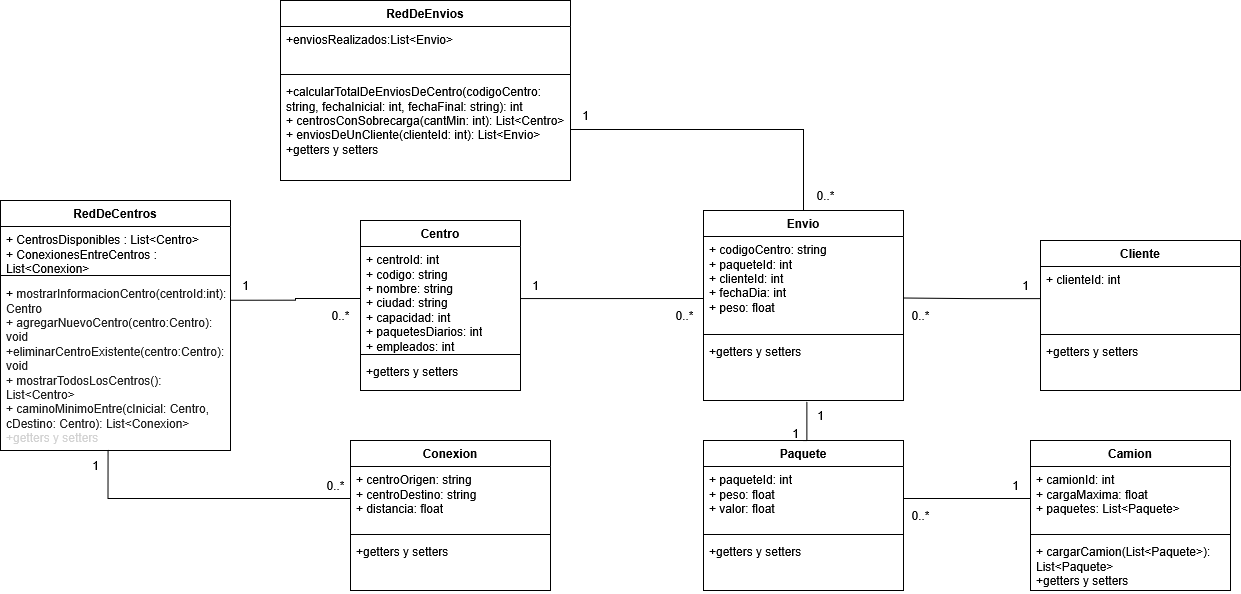

The diagram above was exported from draw.io. Its source (the exported page's mxGraphModel, read from the mxfile embedded in the PNG):
<mxGraphModel dx="1613" dy="1668" grid="1" gridSize="10" guides="1" tooltips="1" connect="1" arrows="1" fold="1" page="1" pageScale="1" pageWidth="827" pageHeight="1169" math="0" shadow="0">
  <root>
    <mxCell id="0" />
    <mxCell id="1" parent="0" />
    <mxCell id="2kvWV283E8Vo3jWq-Gzl-1" value="Centro" style="swimlane;fontStyle=1;align=center;verticalAlign=top;childLayout=stackLayout;horizontal=1;startSize=26;horizontalStack=0;resizeParent=1;resizeParentMax=0;resizeLast=0;collapsible=1;marginBottom=0;whiteSpace=wrap;html=1;" parent="1" vertex="1">
      <mxGeometry x="70" width="160" height="170" as="geometry" />
    </mxCell>
    <mxCell id="2kvWV283E8Vo3jWq-Gzl-2" value="+ centroId: int&lt;div&gt;+ codigo: string&lt;div&gt;+ nombre: string&lt;/div&gt;&lt;div&gt;+ ciudad: string&lt;/div&gt;&lt;div&gt;+ capacidad: int&lt;/div&gt;&lt;div&gt;+ paquetesDiarios: int&lt;/div&gt;&lt;div&gt;+ empleados: int&lt;/div&gt;&lt;/div&gt;" style="text;strokeColor=none;fillColor=none;align=left;verticalAlign=top;spacingLeft=4;spacingRight=4;overflow=hidden;rotatable=0;points=[[0,0.5],[1,0.5]];portConstraint=eastwest;whiteSpace=wrap;html=1;" parent="2kvWV283E8Vo3jWq-Gzl-1" vertex="1">
      <mxGeometry y="26" width="160" height="104" as="geometry" />
    </mxCell>
    <mxCell id="2kvWV283E8Vo3jWq-Gzl-3" value="" style="line;strokeWidth=1;fillColor=none;align=left;verticalAlign=middle;spacingTop=-1;spacingLeft=3;spacingRight=3;rotatable=0;labelPosition=right;points=[];portConstraint=eastwest;strokeColor=inherit;" parent="2kvWV283E8Vo3jWq-Gzl-1" vertex="1">
      <mxGeometry y="130" width="160" height="8" as="geometry" />
    </mxCell>
    <mxCell id="2kvWV283E8Vo3jWq-Gzl-4" value="+getters y setters" style="text;strokeColor=none;fillColor=none;align=left;verticalAlign=top;spacingLeft=4;spacingRight=4;overflow=hidden;rotatable=0;points=[[0,0.5],[1,0.5]];portConstraint=eastwest;whiteSpace=wrap;html=1;" parent="2kvWV283E8Vo3jWq-Gzl-1" vertex="1">
      <mxGeometry y="138" width="160" height="32" as="geometry" />
    </mxCell>
    <mxCell id="2kvWV283E8Vo3jWq-Gzl-44" style="edgeStyle=orthogonalEdgeStyle;rounded=0;orthogonalLoop=1;jettySize=auto;html=1;exitX=0.5;exitY=0;exitDx=0;exitDy=0;endArrow=none;endFill=0;" parent="1" source="2kvWV283E8Vo3jWq-Gzl-56" target="2kvWV283E8Vo3jWq-Gzl-43" edge="1">
      <mxGeometry relative="1" as="geometry">
        <mxPoint x="554" y="10" as="sourcePoint" />
      </mxGeometry>
    </mxCell>
    <mxCell id="2kvWV283E8Vo3jWq-Gzl-21" value="Camion" style="swimlane;fontStyle=1;align=center;verticalAlign=top;childLayout=stackLayout;horizontal=1;startSize=26;horizontalStack=0;resizeParent=1;resizeParentMax=0;resizeLast=0;collapsible=1;marginBottom=0;whiteSpace=wrap;html=1;" parent="1" vertex="1">
      <mxGeometry x="740" y="220" width="200" height="150" as="geometry" />
    </mxCell>
    <mxCell id="2kvWV283E8Vo3jWq-Gzl-22" value="+ camionId: int&lt;div&gt;+ cargaMaxima: float&lt;/div&gt;&lt;div&gt;+ paquetes: List&amp;lt;Paquete&amp;gt;&lt;/div&gt;" style="text;strokeColor=none;fillColor=none;align=left;verticalAlign=top;spacingLeft=4;spacingRight=4;overflow=hidden;rotatable=0;points=[[0,0.5],[1,0.5]];portConstraint=eastwest;whiteSpace=wrap;html=1;" parent="2kvWV283E8Vo3jWq-Gzl-21" vertex="1">
      <mxGeometry y="26" width="200" height="64" as="geometry" />
    </mxCell>
    <mxCell id="2kvWV283E8Vo3jWq-Gzl-23" value="" style="line;strokeWidth=1;fillColor=none;align=left;verticalAlign=middle;spacingTop=-1;spacingLeft=3;spacingRight=3;rotatable=0;labelPosition=right;points=[];portConstraint=eastwest;strokeColor=inherit;" parent="2kvWV283E8Vo3jWq-Gzl-21" vertex="1">
      <mxGeometry y="90" width="200" height="8" as="geometry" />
    </mxCell>
    <mxCell id="2kvWV283E8Vo3jWq-Gzl-24" value="+ cargarCamion(List&amp;lt;Paquete&amp;gt;): List&amp;lt;Paquete&amp;gt;&lt;div&gt;+getters y setters&lt;/div&gt;" style="text;strokeColor=none;fillColor=none;align=left;verticalAlign=top;spacingLeft=4;spacingRight=4;overflow=hidden;rotatable=0;points=[[0,0.5],[1,0.5]];portConstraint=eastwest;whiteSpace=wrap;html=1;" parent="2kvWV283E8Vo3jWq-Gzl-21" vertex="1">
      <mxGeometry y="98" width="200" height="52" as="geometry" />
    </mxCell>
    <mxCell id="2kvWV283E8Vo3jWq-Gzl-34" value="RedDeCentros" style="swimlane;fontStyle=1;align=center;verticalAlign=top;childLayout=stackLayout;horizontal=1;startSize=26;horizontalStack=0;resizeParent=1;resizeParentMax=0;resizeLast=0;collapsible=1;marginBottom=0;whiteSpace=wrap;html=1;" parent="1" vertex="1">
      <mxGeometry x="-290" y="-20" width="230" height="250" as="geometry" />
    </mxCell>
    <mxCell id="2kvWV283E8Vo3jWq-Gzl-35" value="+ CentrosDisponibles : List&amp;lt;Centro&amp;gt;&lt;div&gt;+ ConexionesEntreCentros : List&amp;lt;Conexion&amp;gt;&lt;/div&gt;" style="text;strokeColor=none;fillColor=none;align=left;verticalAlign=top;spacingLeft=4;spacingRight=4;overflow=hidden;rotatable=0;points=[[0,0.5],[1,0.5]];portConstraint=eastwest;whiteSpace=wrap;html=1;" parent="2kvWV283E8Vo3jWq-Gzl-34" vertex="1">
      <mxGeometry y="26" width="230" height="44" as="geometry" />
    </mxCell>
    <mxCell id="2kvWV283E8Vo3jWq-Gzl-36" value="" style="line;strokeWidth=1;fillColor=none;align=left;verticalAlign=middle;spacingTop=-1;spacingLeft=3;spacingRight=3;rotatable=0;labelPosition=right;points=[];portConstraint=eastwest;strokeColor=inherit;" parent="2kvWV283E8Vo3jWq-Gzl-34" vertex="1">
      <mxGeometry y="70" width="230" height="10" as="geometry" />
    </mxCell>
    <mxCell id="2kvWV283E8Vo3jWq-Gzl-37" value="&lt;font face=&quot;Helvetica&quot;&gt;+&amp;nbsp;&lt;span style=&quot;color: rgb(31, 31, 31); white-space-collapse: preserve; background-color: rgb(255, 255, 255);&quot;&gt;mostrarInformacionCentro(centroId:int): Centro&lt;/span&gt;&lt;/font&gt;&lt;div&gt;&lt;span style=&quot;color: rgb(31, 31, 31); white-space-collapse: preserve; background-color: rgb(255, 255, 255);&quot;&gt;&lt;font face=&quot;Helvetica&quot;&gt;+ agregarNuevoCentro(centro:Centro): void&lt;br&gt;+eliminarCentroExistente(&lt;/font&gt;centro:Centro&lt;font face=&quot;Helvetica&quot;&gt;): void&lt;br&gt;+ mostrarTodosLosCentros(): List&amp;lt;Centro&lt;/font&gt;&lt;/span&gt;&lt;span style=&quot;background-color: light-dark(rgb(255, 255, 255), rgb(18, 18, 18)); color: light-dark(rgb(31, 31, 31), rgb(210, 210, 210)); white-space-collapse: preserve;&quot;&gt;&amp;gt;&lt;/span&gt;&lt;/div&gt;&lt;div&gt;&lt;span style=&quot;color: rgb(31, 31, 31); white-space-collapse: preserve; background-color: rgb(255, 255, 255);&quot;&gt;&lt;font face=&quot;Helvetica&quot;&gt;+ caminoMinimoEntre(cInicial: Centro, cDestino: Centro): List&amp;lt;Conexion&amp;gt;&lt;/font&gt;&lt;/span&gt;&lt;/div&gt;&lt;div&gt;&lt;font style=&quot;color: light-dark(rgb(210, 210, 210), rgb(255, 255, 255));&quot;&gt;&lt;span style=&quot;white-space-collapse: preserve; background-color: light-dark(#ffffff, var(--ge-dark-color, #121212));&quot;&gt;+getters y setters&lt;/span&gt;&lt;/font&gt;&lt;/div&gt;" style="text;strokeColor=none;fillColor=none;align=left;verticalAlign=top;spacingLeft=4;spacingRight=4;overflow=hidden;rotatable=0;points=[[0,0.5],[1,0.5]];portConstraint=eastwest;whiteSpace=wrap;html=1;" parent="2kvWV283E8Vo3jWq-Gzl-34" vertex="1">
      <mxGeometry y="80" width="230" height="170" as="geometry" />
    </mxCell>
    <mxCell id="2kvWV283E8Vo3jWq-Gzl-38" style="edgeStyle=orthogonalEdgeStyle;rounded=0;orthogonalLoop=1;jettySize=auto;html=1;exitX=0;exitY=0.5;exitDx=0;exitDy=0;entryX=1;entryY=0.116;entryDx=0;entryDy=0;entryPerimeter=0;endArrow=none;endFill=0;" parent="1" source="2kvWV283E8Vo3jWq-Gzl-2" target="2kvWV283E8Vo3jWq-Gzl-37" edge="1">
      <mxGeometry relative="1" as="geometry" />
    </mxCell>
    <mxCell id="2kvWV283E8Vo3jWq-Gzl-39" style="edgeStyle=orthogonalEdgeStyle;rounded=0;orthogonalLoop=1;jettySize=auto;html=1;exitX=0;exitY=0.5;exitDx=0;exitDy=0;entryX=0.468;entryY=0.994;entryDx=0;entryDy=0;entryPerimeter=0;endArrow=none;endFill=0;startArrow=none;startFill=0;" parent="1" source="2kvWV283E8Vo3jWq-Gzl-48" target="2kvWV283E8Vo3jWq-Gzl-37" edge="1">
      <mxGeometry relative="1" as="geometry">
        <mxPoint x="70" y="413" as="sourcePoint" />
      </mxGeometry>
    </mxCell>
    <mxCell id="2kvWV283E8Vo3jWq-Gzl-40" value="RedDeEnvios" style="swimlane;fontStyle=1;align=center;verticalAlign=top;childLayout=stackLayout;horizontal=1;startSize=26;horizontalStack=0;resizeParent=1;resizeParentMax=0;resizeLast=0;collapsible=1;marginBottom=0;whiteSpace=wrap;html=1;" parent="1" vertex="1">
      <mxGeometry x="-10" y="-220" width="290" height="180" as="geometry" />
    </mxCell>
    <mxCell id="2kvWV283E8Vo3jWq-Gzl-41" value="+enviosRealizados:List&amp;lt;Envio&amp;gt;" style="text;strokeColor=none;fillColor=none;align=left;verticalAlign=top;spacingLeft=4;spacingRight=4;overflow=hidden;rotatable=0;points=[[0,0.5],[1,0.5]];portConstraint=eastwest;whiteSpace=wrap;html=1;" parent="2kvWV283E8Vo3jWq-Gzl-40" vertex="1">
      <mxGeometry y="26" width="290" height="44" as="geometry" />
    </mxCell>
    <mxCell id="2kvWV283E8Vo3jWq-Gzl-42" value="" style="line;strokeWidth=1;fillColor=none;align=left;verticalAlign=middle;spacingTop=-1;spacingLeft=3;spacingRight=3;rotatable=0;labelPosition=right;points=[];portConstraint=eastwest;strokeColor=inherit;" parent="2kvWV283E8Vo3jWq-Gzl-40" vertex="1">
      <mxGeometry y="70" width="290" height="8" as="geometry" />
    </mxCell>
    <mxCell id="2kvWV283E8Vo3jWq-Gzl-43" value="+calcularTotalDeEnviosDeCentro(codigoCentro: string, fechaInicial: int, fechaFinal: string): int&lt;div&gt;+ centrosConSobrecarga(cantMin: int): List&amp;lt;Centro&amp;gt;&lt;/div&gt;&lt;div&gt;+ enviosDeUnCliente(clienteId: int): List&amp;lt;Envio&amp;gt;&lt;/div&gt;&lt;div&gt;+g&lt;span style=&quot;background-color: transparent; color: light-dark(rgb(0, 0, 0), rgb(255, 255, 255));&quot;&gt;etters y setters&lt;/span&gt;&lt;/div&gt;&lt;div&gt;&lt;br&gt;&lt;/div&gt;" style="text;strokeColor=none;fillColor=none;align=left;verticalAlign=top;spacingLeft=4;spacingRight=4;overflow=hidden;rotatable=0;points=[[0,0.5],[1,0.5]];portConstraint=eastwest;whiteSpace=wrap;html=1;" parent="2kvWV283E8Vo3jWq-Gzl-40" vertex="1">
      <mxGeometry y="78" width="290" height="102" as="geometry" />
    </mxCell>
    <mxCell id="2kvWV283E8Vo3jWq-Gzl-47" value="Conexion" style="swimlane;fontStyle=1;align=center;verticalAlign=top;childLayout=stackLayout;horizontal=1;startSize=26;horizontalStack=0;resizeParent=1;resizeParentMax=0;resizeLast=0;collapsible=1;marginBottom=0;whiteSpace=wrap;html=1;" parent="1" vertex="1">
      <mxGeometry x="60" y="220" width="200" height="150" as="geometry" />
    </mxCell>
    <mxCell id="2kvWV283E8Vo3jWq-Gzl-48" value="+ centroOrigen: string&lt;div&gt;+ centroDestino: string&lt;/div&gt;&lt;div&gt;+ distancia: float&lt;/div&gt;" style="text;strokeColor=none;fillColor=none;align=left;verticalAlign=top;spacingLeft=4;spacingRight=4;overflow=hidden;rotatable=0;points=[[0,0.5],[1,0.5]];portConstraint=eastwest;whiteSpace=wrap;html=1;" parent="2kvWV283E8Vo3jWq-Gzl-47" vertex="1">
      <mxGeometry y="26" width="200" height="64" as="geometry" />
    </mxCell>
    <mxCell id="2kvWV283E8Vo3jWq-Gzl-49" value="" style="line;strokeWidth=1;fillColor=none;align=left;verticalAlign=middle;spacingTop=-1;spacingLeft=3;spacingRight=3;rotatable=0;labelPosition=right;points=[];portConstraint=eastwest;strokeColor=inherit;" parent="2kvWV283E8Vo3jWq-Gzl-47" vertex="1">
      <mxGeometry y="90" width="200" height="8" as="geometry" />
    </mxCell>
    <mxCell id="2kvWV283E8Vo3jWq-Gzl-50" value="+getters y setters" style="text;strokeColor=none;fillColor=none;align=left;verticalAlign=top;spacingLeft=4;spacingRight=4;overflow=hidden;rotatable=0;points=[[0,0.5],[1,0.5]];portConstraint=eastwest;whiteSpace=wrap;html=1;" parent="2kvWV283E8Vo3jWq-Gzl-47" vertex="1">
      <mxGeometry y="98" width="200" height="52" as="geometry" />
    </mxCell>
    <mxCell id="2kvWV283E8Vo3jWq-Gzl-51" value="Paquete" style="swimlane;fontStyle=1;align=center;verticalAlign=top;childLayout=stackLayout;horizontal=1;startSize=26;horizontalStack=0;resizeParent=1;resizeParentMax=0;resizeLast=0;collapsible=1;marginBottom=0;whiteSpace=wrap;html=1;" parent="1" vertex="1">
      <mxGeometry x="413" y="220" width="200" height="150" as="geometry" />
    </mxCell>
    <mxCell id="2kvWV283E8Vo3jWq-Gzl-52" value="+ paqueteId: int&lt;div&gt;+ peso: float&lt;/div&gt;&lt;div&gt;+ valor: float&lt;/div&gt;" style="text;strokeColor=none;fillColor=none;align=left;verticalAlign=top;spacingLeft=4;spacingRight=4;overflow=hidden;rotatable=0;points=[[0,0.5],[1,0.5]];portConstraint=eastwest;whiteSpace=wrap;html=1;" parent="2kvWV283E8Vo3jWq-Gzl-51" vertex="1">
      <mxGeometry y="26" width="200" height="64" as="geometry" />
    </mxCell>
    <mxCell id="2kvWV283E8Vo3jWq-Gzl-53" value="" style="line;strokeWidth=1;fillColor=none;align=left;verticalAlign=middle;spacingTop=-1;spacingLeft=3;spacingRight=3;rotatable=0;labelPosition=right;points=[];portConstraint=eastwest;strokeColor=inherit;" parent="2kvWV283E8Vo3jWq-Gzl-51" vertex="1">
      <mxGeometry y="90" width="200" height="8" as="geometry" />
    </mxCell>
    <mxCell id="2kvWV283E8Vo3jWq-Gzl-54" value="+getters y setters" style="text;strokeColor=none;fillColor=none;align=left;verticalAlign=top;spacingLeft=4;spacingRight=4;overflow=hidden;rotatable=0;points=[[0,0.5],[1,0.5]];portConstraint=eastwest;whiteSpace=wrap;html=1;" parent="2kvWV283E8Vo3jWq-Gzl-51" vertex="1">
      <mxGeometry y="98" width="200" height="52" as="geometry" />
    </mxCell>
    <mxCell id="2kvWV283E8Vo3jWq-Gzl-56" value="Envio" style="swimlane;fontStyle=1;align=center;verticalAlign=top;childLayout=stackLayout;horizontal=1;startSize=26;horizontalStack=0;resizeParent=1;resizeParentMax=0;resizeLast=0;collapsible=1;marginBottom=0;whiteSpace=wrap;html=1;" parent="1" vertex="1">
      <mxGeometry x="413" y="-10" width="200" height="190" as="geometry" />
    </mxCell>
    <mxCell id="2kvWV283E8Vo3jWq-Gzl-57" value="+ codigoCentro: string&lt;div&gt;+ paqueteId: int&lt;/div&gt;&lt;div&gt;+ clienteId: int&lt;/div&gt;&lt;div&gt;+ fechaDia: int&lt;/div&gt;&lt;div&gt;+ peso: float&lt;/div&gt;" style="text;strokeColor=none;fillColor=none;align=left;verticalAlign=top;spacingLeft=4;spacingRight=4;overflow=hidden;rotatable=0;points=[[0,0.5],[1,0.5]];portConstraint=eastwest;whiteSpace=wrap;html=1;" parent="2kvWV283E8Vo3jWq-Gzl-56" vertex="1">
      <mxGeometry y="26" width="200" height="94" as="geometry" />
    </mxCell>
    <mxCell id="2kvWV283E8Vo3jWq-Gzl-58" value="" style="line;strokeWidth=1;fillColor=none;align=left;verticalAlign=middle;spacingTop=-1;spacingLeft=3;spacingRight=3;rotatable=0;labelPosition=right;points=[];portConstraint=eastwest;strokeColor=inherit;" parent="2kvWV283E8Vo3jWq-Gzl-56" vertex="1">
      <mxGeometry y="120" width="200" height="8" as="geometry" />
    </mxCell>
    <mxCell id="2kvWV283E8Vo3jWq-Gzl-59" value="+getters y setters" style="text;strokeColor=none;fillColor=none;align=left;verticalAlign=top;spacingLeft=4;spacingRight=4;overflow=hidden;rotatable=0;points=[[0,0.5],[1,0.5]];portConstraint=eastwest;whiteSpace=wrap;html=1;" parent="2kvWV283E8Vo3jWq-Gzl-56" vertex="1">
      <mxGeometry y="128" width="200" height="62" as="geometry" />
    </mxCell>
    <mxCell id="2kvWV283E8Vo3jWq-Gzl-61" value="Cliente" style="swimlane;fontStyle=1;align=center;verticalAlign=top;childLayout=stackLayout;horizontal=1;startSize=26;horizontalStack=0;resizeParent=1;resizeParentMax=0;resizeLast=0;collapsible=1;marginBottom=0;whiteSpace=wrap;html=1;" parent="1" vertex="1">
      <mxGeometry x="750" y="20" width="200" height="150" as="geometry" />
    </mxCell>
    <mxCell id="2kvWV283E8Vo3jWq-Gzl-62" value="+ clienteId: int" style="text;strokeColor=none;fillColor=none;align=left;verticalAlign=top;spacingLeft=4;spacingRight=4;overflow=hidden;rotatable=0;points=[[0,0.5],[1,0.5]];portConstraint=eastwest;whiteSpace=wrap;html=1;" parent="2kvWV283E8Vo3jWq-Gzl-61" vertex="1">
      <mxGeometry y="26" width="200" height="64" as="geometry" />
    </mxCell>
    <mxCell id="2kvWV283E8Vo3jWq-Gzl-63" value="" style="line;strokeWidth=1;fillColor=none;align=left;verticalAlign=middle;spacingTop=-1;spacingLeft=3;spacingRight=3;rotatable=0;labelPosition=right;points=[];portConstraint=eastwest;strokeColor=inherit;" parent="2kvWV283E8Vo3jWq-Gzl-61" vertex="1">
      <mxGeometry y="90" width="200" height="8" as="geometry" />
    </mxCell>
    <mxCell id="2kvWV283E8Vo3jWq-Gzl-64" value="+getters y setters" style="text;strokeColor=none;fillColor=none;align=left;verticalAlign=top;spacingLeft=4;spacingRight=4;overflow=hidden;rotatable=0;points=[[0,0.5],[1,0.5]];portConstraint=eastwest;whiteSpace=wrap;html=1;" parent="2kvWV283E8Vo3jWq-Gzl-61" vertex="1">
      <mxGeometry y="98" width="200" height="52" as="geometry" />
    </mxCell>
    <mxCell id="2kvWV283E8Vo3jWq-Gzl-65" style="edgeStyle=orthogonalEdgeStyle;rounded=0;orthogonalLoop=1;jettySize=auto;html=1;exitX=0;exitY=0.5;exitDx=0;exitDy=0;entryX=0.999;entryY=0.653;entryDx=0;entryDy=0;entryPerimeter=0;endArrow=none;endFill=0;" parent="1" source="2kvWV283E8Vo3jWq-Gzl-62" target="2kvWV283E8Vo3jWq-Gzl-57" edge="1">
      <mxGeometry relative="1" as="geometry" />
    </mxCell>
    <mxCell id="2kvWV283E8Vo3jWq-Gzl-67" style="edgeStyle=orthogonalEdgeStyle;rounded=0;orthogonalLoop=1;jettySize=auto;html=1;exitX=1;exitY=0.5;exitDx=0;exitDy=0;entryX=0.002;entryY=0.659;entryDx=0;entryDy=0;entryPerimeter=0;endArrow=none;endFill=0;" parent="1" source="2kvWV283E8Vo3jWq-Gzl-2" target="2kvWV283E8Vo3jWq-Gzl-57" edge="1">
      <mxGeometry relative="1" as="geometry" />
    </mxCell>
    <mxCell id="2kvWV283E8Vo3jWq-Gzl-68" style="edgeStyle=orthogonalEdgeStyle;rounded=0;orthogonalLoop=1;jettySize=auto;html=1;exitX=0.5;exitY=0;exitDx=0;exitDy=0;entryX=0.517;entryY=1.015;entryDx=0;entryDy=0;entryPerimeter=0;endArrow=none;endFill=0;" parent="1" source="2kvWV283E8Vo3jWq-Gzl-51" target="2kvWV283E8Vo3jWq-Gzl-59" edge="1">
      <mxGeometry relative="1" as="geometry" />
    </mxCell>
    <mxCell id="2kvWV283E8Vo3jWq-Gzl-70" style="edgeStyle=orthogonalEdgeStyle;rounded=0;orthogonalLoop=1;jettySize=auto;html=1;exitX=0;exitY=0.5;exitDx=0;exitDy=0;entryX=1;entryY=0.5;entryDx=0;entryDy=0;endArrow=none;endFill=0;" parent="1" source="2kvWV283E8Vo3jWq-Gzl-22" target="2kvWV283E8Vo3jWq-Gzl-52" edge="1">
      <mxGeometry relative="1" as="geometry" />
    </mxCell>
    <mxCell id="A7hAacFul8-5G4sQWb6r-1" value="1" style="text;html=1;align=center;verticalAlign=middle;resizable=0;points=[];autosize=1;strokeColor=none;fillColor=none;" parent="1" vertex="1">
      <mxGeometry x="-60" y="50" width="30" height="30" as="geometry" />
    </mxCell>
    <mxCell id="A7hAacFul8-5G4sQWb6r-2" value="0..*" style="text;html=1;align=center;verticalAlign=middle;resizable=0;points=[];autosize=1;strokeColor=none;fillColor=none;" parent="1" vertex="1">
      <mxGeometry x="30" y="80" width="40" height="30" as="geometry" />
    </mxCell>
    <mxCell id="A7hAacFul8-5G4sQWb6r-3" value="0..*" style="text;html=1;align=center;verticalAlign=middle;resizable=0;points=[];autosize=1;strokeColor=none;fillColor=none;" parent="1" vertex="1">
      <mxGeometry x="25" y="250" width="40" height="30" as="geometry" />
    </mxCell>
    <mxCell id="A7hAacFul8-5G4sQWb6r-5" value="0..*" style="text;html=1;align=center;verticalAlign=middle;resizable=0;points=[];autosize=1;strokeColor=none;fillColor=none;" parent="1" vertex="1">
      <mxGeometry x="610" y="80" width="40" height="30" as="geometry" />
    </mxCell>
    <mxCell id="A7hAacFul8-5G4sQWb6r-6" value="1" style="text;html=1;align=center;verticalAlign=middle;resizable=0;points=[];autosize=1;strokeColor=none;fillColor=none;" parent="1" vertex="1">
      <mxGeometry x="720" y="50" width="30" height="30" as="geometry" />
    </mxCell>
    <mxCell id="A7hAacFul8-5G4sQWb6r-7" value="0..*" style="text;html=1;align=center;verticalAlign=middle;resizable=0;points=[];autosize=1;strokeColor=none;fillColor=none;" parent="1" vertex="1">
      <mxGeometry x="610" y="280" width="40" height="30" as="geometry" />
    </mxCell>
    <mxCell id="A7hAacFul8-5G4sQWb6r-8" value="1" style="text;html=1;align=center;verticalAlign=middle;resizable=0;points=[];autosize=1;strokeColor=none;fillColor=none;" parent="1" vertex="1">
      <mxGeometry x="710" y="250" width="30" height="30" as="geometry" />
    </mxCell>
    <mxCell id="A7hAacFul8-5G4sQWb6r-9" value="1" style="text;html=1;align=center;verticalAlign=middle;resizable=0;points=[];autosize=1;strokeColor=none;fillColor=none;" parent="1" vertex="1">
      <mxGeometry x="230" y="50" width="30" height="30" as="geometry" />
    </mxCell>
    <mxCell id="A7hAacFul8-5G4sQWb6r-10" value="0..*" style="text;html=1;align=center;verticalAlign=middle;resizable=0;points=[];autosize=1;strokeColor=none;fillColor=none;" parent="1" vertex="1">
      <mxGeometry x="374" y="80" width="40" height="30" as="geometry" />
    </mxCell>
    <mxCell id="A7hAacFul8-5G4sQWb6r-11" value="1" style="text;html=1;align=center;verticalAlign=middle;resizable=0;points=[];autosize=1;strokeColor=none;fillColor=none;" parent="1" vertex="1">
      <mxGeometry x="515" y="180" width="30" height="30" as="geometry" />
    </mxCell>
    <mxCell id="A7hAacFul8-5G4sQWb6r-12" value="1" style="text;html=1;align=center;verticalAlign=middle;resizable=0;points=[];autosize=1;strokeColor=none;fillColor=none;" parent="1" vertex="1">
      <mxGeometry x="490" y="198" width="30" height="30" as="geometry" />
    </mxCell>
    <mxCell id="A7hAacFul8-5G4sQWb6r-13" value="0..*" style="text;html=1;align=center;verticalAlign=middle;resizable=0;points=[];autosize=1;strokeColor=none;fillColor=none;" parent="1" vertex="1">
      <mxGeometry x="515" y="-40" width="40" height="30" as="geometry" />
    </mxCell>
    <mxCell id="A7hAacFul8-5G4sQWb6r-14" value="1" style="text;html=1;align=center;verticalAlign=middle;resizable=0;points=[];autosize=1;strokeColor=none;fillColor=none;" parent="1" vertex="1">
      <mxGeometry x="280" y="-120" width="30" height="30" as="geometry" />
    </mxCell>
    <mxCell id="A7hAacFul8-5G4sQWb6r-19" value="1" style="text;html=1;align=center;verticalAlign=middle;resizable=0;points=[];autosize=1;strokeColor=none;fillColor=none;" parent="1" vertex="1">
      <mxGeometry x="-210" y="230" width="30" height="30" as="geometry" />
    </mxCell>
  </root>
</mxGraphModel>